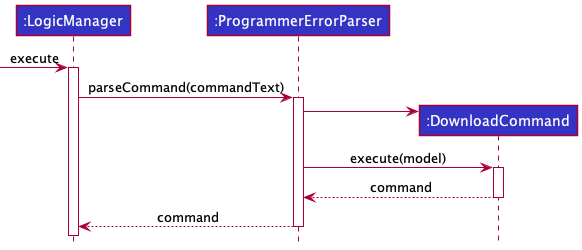

The diagram above was rendered by PlantUML. Its source (embedded in the PNG):
@startuml
!include style.puml

Participant ":LogicManager" as logic LOGIC_COLOR
Participant ":ProgrammerErrorParser" as abp LOGIC_COLOR
Participant ":DownloadCommand" as dc LOGIC_COLOR

[-> logic : execute
activate logic
logic -> abp ++: parseCommand(commandText)
create dc
abp -> dc
abp -> dc ++: execute(model)
dc --> abp --: command
abp --> logic --: command

@enduml